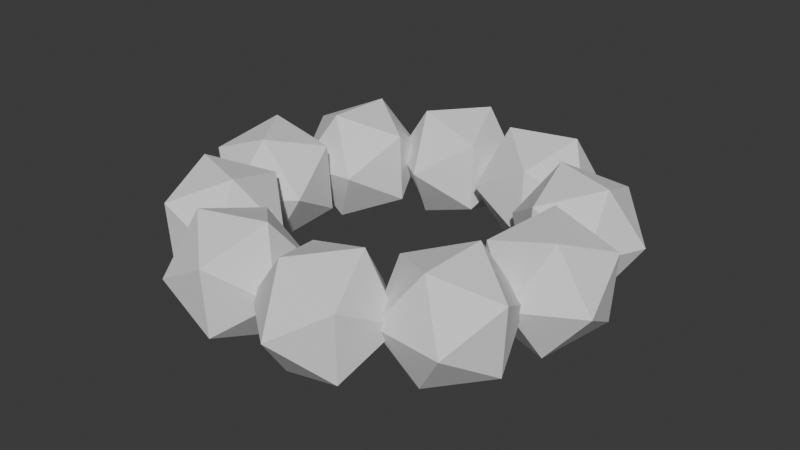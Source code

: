 # Source: cult-camp-fire-stones.blend  (saved by Blender 4.3.34; exported with 4.5.12 LTS)
import bpy
from mathutils import Matrix  # noqa: F401  (used for matrix-valued properties, if any)

bpy.ops.wm.read_factory_settings(use_empty=True)
scene = bpy.context.scene
scene.name = 'Scene'

# ---- collections
col_collection = bpy.data.collections.new('Collection'); scene.collection.children.link(col_collection)

# ---- world
world_world = bpy.data.worlds.new('World'); scene.world = world_world
world_world.use_nodes = True; world_world.node_tree.nodes.clear()
_N = world_world.node_tree.nodes; _L = world_world.node_tree.links
n0 = _N.new('ShaderNodeOutputWorld'); n0.name = 'World Output'; n0.location = (300, 300)
n1 = _N.new('ShaderNodeBackground'); n1.name = 'Background'; n1.location = (10, 300)
n1.inputs[0].default_value = (0.05088, 0.05088, 0.05088, 1.0)
_L.new(n1.outputs[0], n0.inputs[0])
n0.is_active_output = True
world_world.color = (0.05088, 0.05088, 0.05088)
world_world.sun_shadow_jitter_overblur = 0.0

# ---- meshes
me_icosphere = bpy.data.meshes.new('Icosphere')
me_icosphere.from_pydata([(-2.764, 0.4515, -0.8569), (-2.175, -0.4198, -0.8417), (-3.19, -0.4662, -0.5713), (-3.425, 0.4107, -0.04092), (-2.556, 0.999, 0.01643), (-1.783, 0.4858, -0.4785), (-2.473, -0.999, -0.01643), (-3.246, -0.4858, 0.4785), (-2.854, 0.4198, 0.8417), (-1.839, 0.4662, 0.5713), (-1.604, -0.4107, 0.04092), (-2.266, -0.4515, 0.8569)], [], [(0, 1, 2), (1, 0, 5), (0, 2, 3), (0, 3, 4), (0, 4, 5), (1, 5, 10), (2, 1, 6), (3, 2, 7), (4, 3, 8), (5, 4, 9), (1, 10, 6), (2, 6, 7), (3, 7, 8), (4, 8, 9), (5, 9, 10), (6, 10, 11), (7, 6, 11), (8, 7, 11), (9, 8, 11), (10, 9, 11)])
_uv = me_icosphere.uv_layers.new(name='UVMap')
_uv.uv.foreach_set('vector', [0.1818, 0.0, 0.2727, 0.1575, 0.09091, 0.1575, 0.2727, 0.1575, 0.3636, 0.0, 0.4545, 0.1575, 0.9091, 0.0, 1.0, 0.1575, 0.8182, 0.1575, 0.7273, 0.0, 0.8182, 0.1575, 0.6364, 0.1575, 0.5455, 0.0, 0.6364, 0.1575, 0.4545, 0.1575, 0.2727, 0.1575, 0.4545, 0.1575, 0.3636, 0.3149, 0.09091, 0.1575, 0.2727, 0.1575, 0.1818, 0.3149, 0.8182, 0.1575, 1.0, 0.1575, 0.9091, 0.3149, 0.6364, 0.1575, 0.8182, 0.1575, 0.7273, 0.3149, 0.4545, 0.1575, 0.6364, 0.1575, 0.5455, 0.3149, 0.2727, 0.1575, 0.3636, 0.3149, 0.1818, 0.3149, 0.09091, 0.1575, 0.1818, 0.3149, 0.0, 0.3149, 0.8182, 0.1575, 0.9091, 0.3149, 0.7273, 0.3149, 0.6364, 0.1575, 0.7273, 0.3149, 0.5455, 0.3149, 0.4545, 0.1575, 0.5455, 0.3149, 0.3636, 0.3149, 0.1818, 0.3149, 0.3636, 0.3149, 0.2727, 0.4724, 0.0, 0.3149, 0.1818, 0.3149, 0.09091, 0.4724, 0.7273, 0.3149, 0.9091, 0.3149, 0.8182, 0.4724, 0.5455, 0.3149, 0.7273, 0.3149, 0.6364, 0.4724, 0.3636, 0.3149, 0.5455, 0.3149, 0.4545, 0.4724])
me_icosphere.update()

# ---- objects
ob_cultcampfirestones = bpy.data.objects.new('CultCampFireStones', me_icosphere)
ob_empty = bpy.data.objects.new('Empty', None)

# ---- transforms, parenting, visibility, modifiers, constraints
ob_cultcampfirestones.location = (0.0, 0.0, 0.0)
_m = ob_cultcampfirestones.modifiers.new('Array', 'ARRAY')
_m.count = 10
_m.use_relative_offset = False
_m.use_object_offset = True
_m.offset_object = ob_empty
ob_empty.location = (0.0, 0.0, 0.0)
ob_empty.rotation_euler = (0.0, -0.0, 0.6283)

# ---- collection membership
col_collection.objects.link(ob_cultcampfirestones)
col_collection.objects.link(ob_empty)

# ---- scene / render settings (as saved in the file)
scene.frame_start = 1; scene.frame_end = 250; scene.frame_set(1)
scene.render.engine = 'BLENDER_EEVEE_NEXT'
bpy.context.view_layer.update()

# ---- added for rendering (the .blend has no active camera and no usable light): camera, sun
cam_auto = bpy.data.cameras.new('AutoCamera')
cam_auto.lens = 50.0
cam_auto.sensor_width = 36.0
cam_auto.clip_end = 1000.0
ob_auto_camera = bpy.data.objects.new('AutoCamera', cam_auto)
scene.collection.objects.link(ob_auto_camera)
ob_auto_camera.location = (9.05099, -10.8612, 7.24079)
ob_auto_camera.rotation_euler = (1.09748, -7.21219e-08, 0.694738)
scene.camera = ob_auto_camera
light_auto_sun = bpy.data.lights.new('AutoSun', 'SUN')
light_auto_sun.energy = 3.0
light_auto_sun.angle = 0.0523599
ob_auto_sun = bpy.data.objects.new('AutoSun', light_auto_sun)
scene.collection.objects.link(ob_auto_sun)
ob_auto_sun.rotation_euler = (0.872665, 0.174533, 0.523599)
bpy.context.view_layer.update()
